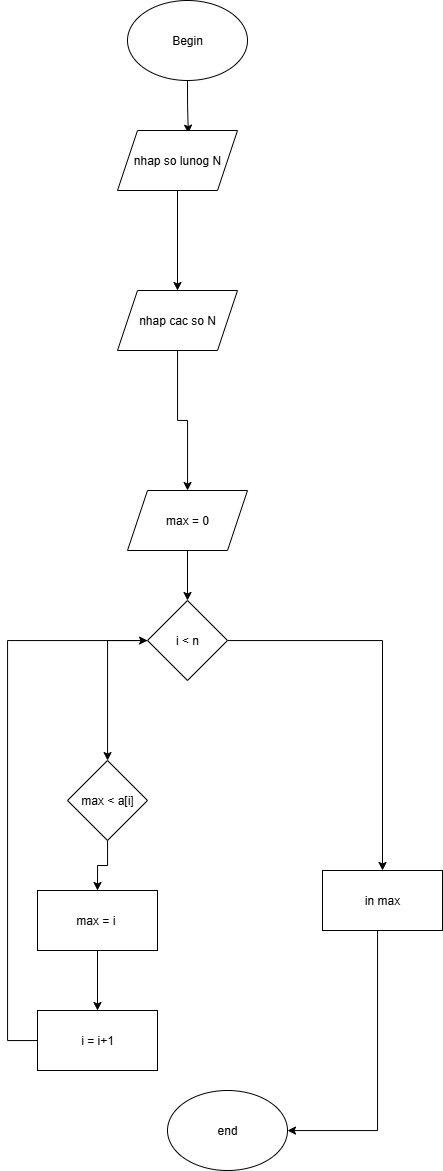

The diagram above was exported from draw.io. Its source (the exported page's mxGraphModel, read from the mxfile embedded in the PNG):
<mxGraphModel dx="2129" dy="1089" grid="1" gridSize="10" guides="1" tooltips="1" connect="1" arrows="1" fold="1" page="1" pageScale="1" pageWidth="850" pageHeight="1100" math="0" shadow="0">
  <root>
    <mxCell id="0" />
    <mxCell id="1" parent="0" />
    <mxCell id="V0DoekYqCOvc1-axI3e7-31" style="edgeStyle=orthogonalEdgeStyle;rounded=0;orthogonalLoop=1;jettySize=auto;html=1;entryX=0.59;entryY=0.045;entryDx=0;entryDy=0;entryPerimeter=0;" edge="1" parent="1" source="V0DoekYqCOvc1-axI3e7-32" target="V0DoekYqCOvc1-axI3e7-33">
      <mxGeometry relative="1" as="geometry">
        <mxPoint x="290" y="380" as="targetPoint" />
      </mxGeometry>
    </mxCell>
    <mxCell id="V0DoekYqCOvc1-axI3e7-32" value="Begin" style="ellipse;whiteSpace=wrap;html=1;" vertex="1" parent="1">
      <mxGeometry x="230" y="220" width="120" height="80" as="geometry" />
    </mxCell>
    <mxCell id="V0DoekYqCOvc1-axI3e7-36" value="" style="edgeStyle=orthogonalEdgeStyle;rounded=0;orthogonalLoop=1;jettySize=auto;html=1;" edge="1" parent="1" source="V0DoekYqCOvc1-axI3e7-33" target="V0DoekYqCOvc1-axI3e7-35">
      <mxGeometry relative="1" as="geometry" />
    </mxCell>
    <mxCell id="V0DoekYqCOvc1-axI3e7-33" value="nhap so lunog N" style="shape=parallelogram;perimeter=parallelogramPerimeter;whiteSpace=wrap;html=1;fixedSize=1;" vertex="1" parent="1">
      <mxGeometry x="220" y="350" width="120" height="60" as="geometry" />
    </mxCell>
    <mxCell id="V0DoekYqCOvc1-axI3e7-38" value="" style="edgeStyle=orthogonalEdgeStyle;rounded=0;orthogonalLoop=1;jettySize=auto;html=1;" edge="1" parent="1" source="V0DoekYqCOvc1-axI3e7-35" target="V0DoekYqCOvc1-axI3e7-40">
      <mxGeometry relative="1" as="geometry">
        <mxPoint x="280" y="680" as="targetPoint" />
      </mxGeometry>
    </mxCell>
    <mxCell id="V0DoekYqCOvc1-axI3e7-35" value="nhap cac so N" style="shape=parallelogram;perimeter=parallelogramPerimeter;whiteSpace=wrap;html=1;fixedSize=1;" vertex="1" parent="1">
      <mxGeometry x="220" y="510" width="120" height="60" as="geometry" />
    </mxCell>
    <mxCell id="V0DoekYqCOvc1-axI3e7-52" value="" style="edgeStyle=orthogonalEdgeStyle;rounded=0;orthogonalLoop=1;jettySize=auto;html=1;" edge="1" parent="1" source="V0DoekYqCOvc1-axI3e7-40" target="V0DoekYqCOvc1-axI3e7-51">
      <mxGeometry relative="1" as="geometry" />
    </mxCell>
    <mxCell id="V0DoekYqCOvc1-axI3e7-40" value="max = 0" style="shape=parallelogram;perimeter=parallelogramPerimeter;whiteSpace=wrap;html=1;fixedSize=1;" vertex="1" parent="1">
      <mxGeometry x="230" y="710" width="120" height="60" as="geometry" />
    </mxCell>
    <mxCell id="V0DoekYqCOvc1-axI3e7-56" style="edgeStyle=orthogonalEdgeStyle;rounded=0;orthogonalLoop=1;jettySize=auto;html=1;entryX=0.5;entryY=0;entryDx=0;entryDy=0;" edge="1" parent="1" source="V0DoekYqCOvc1-axI3e7-43" target="V0DoekYqCOvc1-axI3e7-45">
      <mxGeometry relative="1" as="geometry" />
    </mxCell>
    <mxCell id="V0DoekYqCOvc1-axI3e7-43" value="max &amp;lt; a[i]" style="rhombus;whiteSpace=wrap;html=1;" vertex="1" parent="1">
      <mxGeometry x="170" y="980" width="80" height="80" as="geometry" />
    </mxCell>
    <mxCell id="V0DoekYqCOvc1-axI3e7-60" value="" style="edgeStyle=orthogonalEdgeStyle;rounded=0;orthogonalLoop=1;jettySize=auto;html=1;" edge="1" parent="1" source="V0DoekYqCOvc1-axI3e7-45" target="V0DoekYqCOvc1-axI3e7-59">
      <mxGeometry relative="1" as="geometry" />
    </mxCell>
    <mxCell id="V0DoekYqCOvc1-axI3e7-45" value="max = i&amp;nbsp;" style="whiteSpace=wrap;html=1;" vertex="1" parent="1">
      <mxGeometry x="140" y="1110" width="120" height="60" as="geometry" />
    </mxCell>
    <mxCell id="V0DoekYqCOvc1-axI3e7-58" style="edgeStyle=orthogonalEdgeStyle;rounded=0;orthogonalLoop=1;jettySize=auto;html=1;" edge="1" parent="1" source="V0DoekYqCOvc1-axI3e7-47" target="V0DoekYqCOvc1-axI3e7-50">
      <mxGeometry relative="1" as="geometry">
        <Array as="points">
          <mxPoint x="480" y="1350" />
        </Array>
      </mxGeometry>
    </mxCell>
    <mxCell id="V0DoekYqCOvc1-axI3e7-47" value="in max" style="whiteSpace=wrap;html=1;" vertex="1" parent="1">
      <mxGeometry x="425" y="1090" width="120" height="60" as="geometry" />
    </mxCell>
    <mxCell id="V0DoekYqCOvc1-axI3e7-50" value="end" style="ellipse;whiteSpace=wrap;html=1;" vertex="1" parent="1">
      <mxGeometry x="270" y="1310" width="120" height="80" as="geometry" />
    </mxCell>
    <mxCell id="V0DoekYqCOvc1-axI3e7-54" style="edgeStyle=orthogonalEdgeStyle;rounded=0;orthogonalLoop=1;jettySize=auto;html=1;entryX=0.5;entryY=0;entryDx=0;entryDy=0;" edge="1" parent="1" source="V0DoekYqCOvc1-axI3e7-51" target="V0DoekYqCOvc1-axI3e7-47">
      <mxGeometry relative="1" as="geometry" />
    </mxCell>
    <mxCell id="V0DoekYqCOvc1-axI3e7-55" style="edgeStyle=orthogonalEdgeStyle;rounded=0;orthogonalLoop=1;jettySize=auto;html=1;" edge="1" parent="1" source="V0DoekYqCOvc1-axI3e7-51" target="V0DoekYqCOvc1-axI3e7-43">
      <mxGeometry relative="1" as="geometry">
        <Array as="points">
          <mxPoint x="210" y="860" />
        </Array>
      </mxGeometry>
    </mxCell>
    <mxCell id="V0DoekYqCOvc1-axI3e7-51" value="i &amp;lt; n" style="rhombus;whiteSpace=wrap;html=1;" vertex="1" parent="1">
      <mxGeometry x="250" y="820" width="80" height="80" as="geometry" />
    </mxCell>
    <mxCell id="V0DoekYqCOvc1-axI3e7-61" style="edgeStyle=orthogonalEdgeStyle;rounded=0;orthogonalLoop=1;jettySize=auto;html=1;" edge="1" parent="1" source="V0DoekYqCOvc1-axI3e7-59" target="V0DoekYqCOvc1-axI3e7-51">
      <mxGeometry relative="1" as="geometry">
        <Array as="points">
          <mxPoint x="110" y="1260" />
          <mxPoint x="110" y="860" />
        </Array>
      </mxGeometry>
    </mxCell>
    <mxCell id="V0DoekYqCOvc1-axI3e7-59" value="i = i+1" style="whiteSpace=wrap;html=1;" vertex="1" parent="1">
      <mxGeometry x="140" y="1230" width="120" height="60" as="geometry" />
    </mxCell>
  </root>
</mxGraphModel>